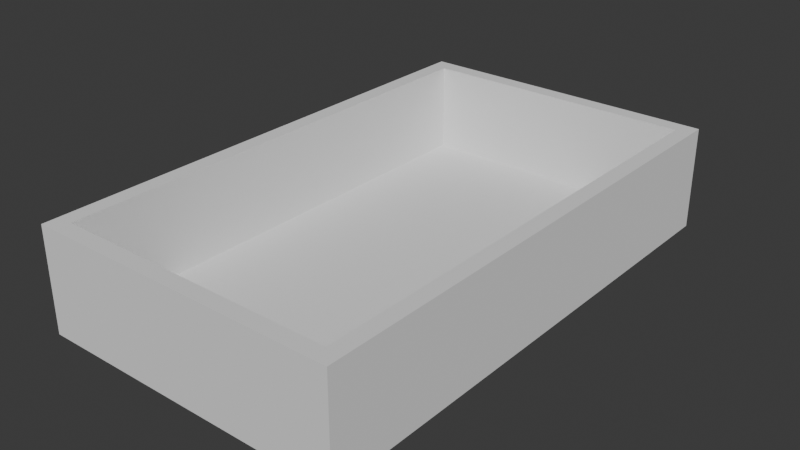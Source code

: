 # Source: GeoNodeDrawerBox.blend  (saved by Blender 5.0.118; exported with 4.5.12 LTS)
import bpy
from mathutils import Matrix  # noqa: F401  (used for matrix-valued properties, if any)

bpy.ops.wm.read_factory_settings(use_empty=True)
scene = bpy.context.scene
scene.name = 'Scene'

# ---- collections
col_collection = bpy.data.collections.new('Collection'); scene.collection.children.link(col_collection)

# ---- node groups
ng_geonodedrawerbox = bpy.data.node_groups.new('GeoNodeDrawerBox', 'GeometryNodeTree')
_s = ng_geonodedrawerbox.interface.new_socket(name='Geometry', in_out='OUTPUT', socket_type='NodeSocketGeometry')
_s = ng_geonodedrawerbox.interface.new_socket(name='Dim X', in_out='INPUT', socket_type='NodeSocketFloat')
_s.subtype = 'DISTANCE'
_s = ng_geonodedrawerbox.interface.new_socket(name='Dim Y', in_out='INPUT', socket_type='NodeSocketFloat')
_s.subtype = 'DISTANCE'
_s = ng_geonodedrawerbox.interface.new_socket(name='Dim Z', in_out='INPUT', socket_type='NodeSocketFloat')
_s.subtype = 'DISTANCE'
_s = ng_geonodedrawerbox.interface.new_socket(name='Material Thickness', in_out='INPUT', socket_type='NodeSocketFloat')
_s.subtype = 'DISTANCE'
_s = ng_geonodedrawerbox.interface.new_socket(name='Bottom Thickness', in_out='INPUT', socket_type='NodeSocketFloat')
_s.subtype = 'DISTANCE'
_s = ng_geonodedrawerbox.interface.new_socket(name='Drawer Bottom Z Location', in_out='INPUT', socket_type='NodeSocketFloat')
_s.subtype = 'DISTANCE'
_s = ng_geonodedrawerbox.interface.new_socket(name='Remove Subfront', in_out='INPUT', socket_type='NodeSocketBool')
_s = ng_geonodedrawerbox.interface.new_socket(name='Material', in_out='INPUT', socket_type='NodeSocketMaterial')
ng_geonodedrawerbox.is_modifier = True
_N = ng_geonodedrawerbox.nodes; _L = ng_geonodedrawerbox.links
n0 = _N.new('NodeGroupInput'); n0.name = 'Group Input'; n0.location = (-720, 340)
n0.width = 197
n1 = _N.new('NodeGroupOutput'); n1.name = 'Group Output'; n1.location = (1440, -140)
n2 = _N.new('GeometryNodeMeshCube'); n2.name = 'Left Side'; n2.location = (40, 320)
n2.label = 'Left Side'
n2.hide = True
n3 = _N.new('GeometryNodeJoinGeometry'); n3.name = 'Join Geometry'; n3.location = (900, -140)
n4 = _N.new('ShaderNodeCombineXYZ'); n4.name = 'Size'; n4.location = (-240, 340)
n4.label = 'Size'
n4.hide = True
n5 = _N.new('GeometryNodeTransform'); n5.name = 'Transform Geometry'; n5.location = (320, 280)
n5.hide = True
n5.inputs[2].default_value = (1.571, 0.0, 1.571)
n6 = _N.new('ShaderNodeCombineXYZ'); n6.name = 'Combine XYZ.001'; n6.location = (40, 240)
n6.hide = True
n7 = _N.new('ShaderNodeMath'); n7.name = 'Math'; n7.location = (-240, 260)
n7.label = 'X'
n7.hide = True
n7.operation = 'DIVIDE'
n7.inputs[1].default_value = 2.0
n8 = _N.new('ShaderNodeMath'); n8.name = 'Math.001'; n8.location = (-240, 220)
n8.label = 'Y'
n8.hide = True
n8.operation = 'DIVIDE'
n8.inputs[1].default_value = 2.0
n9 = _N.new('ShaderNodeMath'); n9.name = 'Math.002'; n9.location = (-240, 180)
n9.label = 'Z'
n9.hide = True
n9.operation = 'DIVIDE'
n9.inputs[1].default_value = 2.0
n10 = _N.new('NodeGroupInput'); n10.name = 'Group Input.001'; n10.location = (-720, 40)
n10.width = 197
n11 = _N.new('GeometryNodeMeshCube'); n11.name = 'Right Side'; n11.location = (40, 20)
n11.label = 'Right Side'
n11.hide = True
n12 = _N.new('ShaderNodeCombineXYZ'); n12.name = 'Combine XYZ.002'; n12.location = (-240, 40)
n12.label = 'Size'
n12.hide = True
n13 = _N.new('GeometryNodeTransform'); n13.name = 'Transform Geometry.001'; n13.location = (320, 0)
n13.hide = True
n13.inputs[2].default_value = (1.571, 0.0, 1.571)
n14 = _N.new('ShaderNodeCombineXYZ'); n14.name = 'Combine XYZ.003'; n14.location = (40, -60)
n14.hide = True
n15 = _N.new('ShaderNodeMath'); n15.name = 'Math.004'; n15.location = (-240, -80)
n15.label = 'Y'
n15.hide = True
n15.operation = 'DIVIDE'
n15.inputs[1].default_value = 2.0
n16 = _N.new('ShaderNodeMath'); n16.name = 'Math.005'; n16.location = (-240, -120)
n16.label = 'Z'
n16.hide = True
n16.operation = 'DIVIDE'
n16.inputs[1].default_value = 2.0
n17 = _N.new('ShaderNodeMath'); n17.name = 'Math.006'; n17.location = (-240, -40)
n17.label = 'X'
n17.hide = True
n17.operation = 'SUBTRACT'
n18 = _N.new('ShaderNodeMath'); n18.name = 'Math.003'; n18.location = (-460, -140)
n18.label = 'T/2'
n18.hide = True
n18.operation = 'DIVIDE'
n18.inputs[1].default_value = 2.0
n19 = _N.new('NodeGroupInput'); n19.name = 'Group Input.002'; n19.location = (-720, -260)
n19.width = 197
n20 = _N.new('GeometryNodeMeshCube'); n20.name = 'Back'; n20.location = (40, -340)
n20.label = 'Back'
n20.hide = True
n21 = _N.new('ShaderNodeCombineXYZ'); n21.name = 'Combine XYZ.004'; n21.location = (-200, -340)
n21.label = 'Size'
n21.hide = True
n22 = _N.new('GeometryNodeTransform'); n22.name = 'Transform Geometry.002'; n22.location = (320, -340)
n22.hide = True
n22.inputs[2].default_value = (1.571, 0.0, 0.0)
n23 = _N.new('ShaderNodeCombineXYZ'); n23.name = 'Combine XYZ.005'; n23.location = (40, -440)
n23.hide = True
n24 = _N.new('ShaderNodeMath'); n24.name = 'Math.007'; n24.location = (-440, -240)
n24.label = 'T*2'
n24.hide = True
n24.operation = 'MULTIPLY'
n24.inputs[1].default_value = 2.0
n25 = _N.new('ShaderNodeMath'); n25.name = 'Math.008'; n25.location = (-440, -280)
n25.hide = True
n25.operation = 'SUBTRACT'
n26 = _N.new('ShaderNodeMath'); n26.name = 'Math.009'; n26.location = (-380, -420)
n26.hide = True
n26.operation = 'DIVIDE'
n26.inputs[1].default_value = 2.0
n27 = _N.new('ShaderNodeMath'); n27.name = 'Math.010'; n27.location = (-380, -460)
n27.hide = True
n27.operation = 'DIVIDE'
n27.inputs[1].default_value = 2.0
n28 = _N.new('ShaderNodeMath'); n28.name = 'Math.011'; n28.location = (-380, -500)
n28.hide = True
n28.operation = 'DIVIDE'
n28.inputs[1].default_value = 2.0
n29 = _N.new('NodeGroupInput'); n29.name = 'Group Input.003'; n29.location = (-720, -640)
n29.width = 197
n30 = _N.new('GeometryNodeMeshCube'); n30.name = 'Back.001'; n30.location = (40, -720)
n30.label = 'Sub Front'
n30.hide = True
n31 = _N.new('ShaderNodeCombineXYZ'); n31.name = 'Combine XYZ.006'; n31.location = (-200, -720)
n31.label = 'Size'
n31.hide = True
n32 = _N.new('GeometryNodeTransform'); n32.name = 'Transform Geometry.003'; n32.location = (320, -720)
n32.hide = True
n32.inputs[2].default_value = (1.571, 0.0, 0.0)
n33 = _N.new('ShaderNodeCombineXYZ'); n33.name = 'Combine XYZ.007'; n33.location = (40, -820)
n33.hide = True
n34 = _N.new('ShaderNodeMath'); n34.name = 'Math.012'; n34.location = (-440, -620)
n34.label = 'T*2'
n34.hide = True
n34.operation = 'MULTIPLY'
n34.inputs[1].default_value = 2.0
n35 = _N.new('ShaderNodeMath'); n35.name = 'Math.013'; n35.location = (-440, -660)
n35.hide = True
n35.operation = 'SUBTRACT'
n36 = _N.new('ShaderNodeMath'); n36.name = 'Math.014'; n36.location = (-380, -800)
n36.hide = True
n36.operation = 'DIVIDE'
n36.inputs[1].default_value = 2.0
n37 = _N.new('ShaderNodeMath'); n37.name = 'Math.015'; n37.location = (-380, -840)
n37.hide = True
n37.operation = 'DIVIDE'
n37.inputs[1].default_value = 2.0
n38 = _N.new('ShaderNodeMath'); n38.name = 'Math.016'; n38.location = (-380, -880)
n38.hide = True
n38.operation = 'DIVIDE'
n38.inputs[1].default_value = 2.0
n39 = _N.new('ShaderNodeMath'); n39.name = 'Math.017'; n39.location = (-180, -460)
n39.hide = True
n39.operation = 'SUBTRACT'
n40 = _N.new('GeometryNodeSwitch'); n40.name = 'Switch'; n40.location = (520, -600)
n40.hide = True
n41 = _N.new('NodeGroupInput'); n41.name = 'Group Input.004'; n41.location = (-720, 660)
n41.width = 197
n42 = _N.new('GeometryNodeMeshCube'); n42.name = 'Left Side.001'; n42.location = (180, 640)
n42.label = 'Bottom'
n42.hide = True
n43 = _N.new('ShaderNodeCombineXYZ'); n43.name = 'Size.001'; n43.location = (-240, 640)
n43.label = 'Size'
n43.hide = True
n44 = _N.new('GeometryNodeTransform'); n44.name = 'Transform Geometry.004'; n44.location = (460, 600)
n44.hide = True
n44.inputs[2].default_value = (0.0, 0.0, -1.571)
n45 = _N.new('ShaderNodeCombineXYZ'); n45.name = 'Combine XYZ.008'; n45.location = (180, 560)
n45.hide = True
n46 = _N.new('ShaderNodeMath'); n46.name = 'Math.018'; n46.location = (-240, 580)
n46.label = 'X'
n46.hide = True
n46.operation = 'DIVIDE'
n46.inputs[1].default_value = 2.0
n47 = _N.new('ShaderNodeMath'); n47.name = 'Math.019'; n47.location = (-240, 540)
n47.label = 'Y'
n47.hide = True
n47.operation = 'DIVIDE'
n47.inputs[1].default_value = 2.0
n48 = _N.new('ShaderNodeMath'); n48.name = 'Math.020'; n48.location = (-240, 500)
n48.label = 'Z'
n48.hide = True
n48.operation = 'DIVIDE'
n48.inputs[1].default_value = 2.0
n49 = _N.new('ShaderNodeMath'); n49.name = 'T*2'; n49.location = (-460, 800)
n49.label = 'T*2'
n49.hide = True
n49.operation = 'MULTIPLY'
n49.inputs[1].default_value = 2.0
n50 = _N.new('ShaderNodeMath'); n50.name = 'T*2.001'; n50.location = (-460, 740)
n50.label = 'X'
n50.hide = True
n50.operation = 'SUBTRACT'
n51 = _N.new('ShaderNodeMath'); n51.name = 'T*2.002'; n51.location = (-460, 680)
n51.label = 'Y'
n51.hide = True
n51.operation = 'SUBTRACT'
n52 = _N.new('ShaderNodeMath'); n52.name = 'Math.021'; n52.location = (-240, 460)
n52.label = 'Z'
n52.hide = True
n53 = _N.new('GeometryNodeSwitch'); n53.name = 'Switch.001'; n53.location = (-20, 400)
n53.hide = True
n53.input_type = 'FLOAT'
n54 = _N.new('GeometryNodeSwitch'); n54.name = 'Switch.002'; n54.location = (-240, 820)
n54.hide = True
n54.input_type = 'FLOAT'
n55 = _N.new('ShaderNodeMath'); n55.name = 'T*2.003'; n55.location = (-460, 860)
n55.label = 'Y'
n55.hide = True
n55.operation = 'SUBTRACT'
n56 = _N.new('ShaderNodeMath'); n56.name = 'Math.022'; n56.location = (-360, 400)
n56.label = 'Y'
n56.hide = True
n56.operation = 'SUBTRACT'
n57 = _N.new('ShaderNodeMath'); n57.name = 'Math.023'; n57.location = (-500, 440)
n57.label = 'Y'
n57.hide = True
n57.operation = 'DIVIDE'
n57.inputs[1].default_value = 2.0
n58 = _N.new('NodeGroupInput'); n58.name = 'Group Input.005'; n58.location = (920, -340)
n58.width = 197
n59 = _N.new('GeometryNodeSetMaterial'); n59.name = 'Set Material'; n59.location = (1220, -140)
_L.new(n59.outputs[0], n1.inputs[0])
_L.new(n5.outputs[0], n3.inputs[0])
_L.new(n4.outputs[0], n2.inputs[0])
_L.new(n0.outputs[3], n4.inputs[2])
_L.new(n0.outputs[1], n4.inputs[0])
_L.new(n0.outputs[2], n4.inputs[1])
_L.new(n2.outputs[0], n5.inputs[0])
_L.new(n6.outputs[0], n5.inputs[1])
_L.new(n0.outputs[3], n7.inputs[0])
_L.new(n7.outputs[0], n6.inputs[0])
_L.new(n8.outputs[0], n6.inputs[1])
_L.new(n0.outputs[1], n8.inputs[0])
_L.new(n9.outputs[0], n6.inputs[2])
_L.new(n0.outputs[2], n9.inputs[0])
_L.new(n12.outputs[0], n11.inputs[0])
_L.new(n10.outputs[3], n12.inputs[2])
_L.new(n10.outputs[1], n12.inputs[0])
_L.new(n10.outputs[2], n12.inputs[1])
_L.new(n11.outputs[0], n13.inputs[0])
_L.new(n14.outputs[0], n13.inputs[1])
_L.new(n15.outputs[0], n14.inputs[1])
_L.new(n10.outputs[1], n15.inputs[0])
_L.new(n16.outputs[0], n14.inputs[2])
_L.new(n10.outputs[2], n16.inputs[0])
_L.new(n13.outputs[0], n3.inputs[0])
_L.new(n10.outputs[0], n17.inputs[0])
_L.new(n17.outputs[0], n14.inputs[0])
_L.new(n10.outputs[3], n18.inputs[0])
_L.new(n18.outputs[0], n17.inputs[1])
_L.new(n21.outputs[0], n20.inputs[0])
_L.new(n19.outputs[3], n21.inputs[2])
_L.new(n19.outputs[2], n21.inputs[1])
_L.new(n20.outputs[0], n22.inputs[0])
_L.new(n23.outputs[0], n22.inputs[1])
_L.new(n22.outputs[0], n3.inputs[0])
_L.new(n19.outputs[3], n24.inputs[0])
_L.new(n19.outputs[0], n25.inputs[0])
_L.new(n24.outputs[0], n25.inputs[1])
_L.new(n25.outputs[0], n21.inputs[0])
_L.new(n19.outputs[0], n26.inputs[0])
_L.new(n26.outputs[0], n23.inputs[0])
_L.new(n19.outputs[3], n27.inputs[0])
_L.new(n19.outputs[2], n28.inputs[0])
_L.new(n28.outputs[0], n23.inputs[2])
_L.new(n31.outputs[0], n30.inputs[0])
_L.new(n29.outputs[3], n31.inputs[2])
_L.new(n29.outputs[2], n31.inputs[1])
_L.new(n30.outputs[0], n32.inputs[0])
_L.new(n33.outputs[0], n32.inputs[1])
_L.new(n29.outputs[3], n34.inputs[0])
_L.new(n29.outputs[0], n35.inputs[0])
_L.new(n34.outputs[0], n35.inputs[1])
_L.new(n35.outputs[0], n31.inputs[0])
_L.new(n29.outputs[0], n36.inputs[0])
_L.new(n36.outputs[0], n33.inputs[0])
_L.new(n29.outputs[3], n37.inputs[0])
_L.new(n37.outputs[0], n33.inputs[1])
_L.new(n29.outputs[2], n38.inputs[0])
_L.new(n38.outputs[0], n33.inputs[2])
_L.new(n40.outputs[0], n3.inputs[0])
_L.new(n19.outputs[1], n39.inputs[0])
_L.new(n27.outputs[0], n39.inputs[1])
_L.new(n39.outputs[0], n23.inputs[1])
_L.new(n32.outputs[0], n40.inputs[1])
_L.new(n29.outputs[6], n40.inputs[0])
_L.new(n43.outputs[0], n42.inputs[0])
_L.new(n42.outputs[0], n44.inputs[0])
_L.new(n45.outputs[0], n44.inputs[1])
_L.new(n46.outputs[0], n45.inputs[0])
_L.new(n41.outputs[1], n47.inputs[0])
_L.new(n41.outputs[4], n43.inputs[2])
_L.new(n44.outputs[0], n3.inputs[0])
_L.new(n41.outputs[3], n49.inputs[0])
_L.new(n41.outputs[1], n50.inputs[0])
_L.new(n49.outputs[0], n50.inputs[1])
_L.new(n49.outputs[0], n51.inputs[1])
_L.new(n41.outputs[0], n51.inputs[0])
_L.new(n51.outputs[0], n43.inputs[1])
_L.new(n41.outputs[0], n46.inputs[0])
_L.new(n41.outputs[4], n48.inputs[0])
_L.new(n48.outputs[0], n52.inputs[0])
_L.new(n41.outputs[5], n52.inputs[1])
_L.new(n52.outputs[0], n45.inputs[2])
_L.new(n41.outputs[6], n53.inputs[0])
_L.new(n47.outputs[0], n53.inputs[1])
_L.new(n53.outputs[0], n45.inputs[1])
_L.new(n41.outputs[6], n54.inputs[0])
_L.new(n50.outputs[0], n54.inputs[1])
_L.new(n54.outputs[0], n43.inputs[0])
_L.new(n41.outputs[1], n55.inputs[0])
_L.new(n41.outputs[3], n55.inputs[1])
_L.new(n55.outputs[0], n54.inputs[2])
_L.new(n47.outputs[0], n56.inputs[0])
_L.new(n56.outputs[0], n53.inputs[2])
_L.new(n41.outputs[3], n57.inputs[0])
_L.new(n57.outputs[0], n56.inputs[1])
_L.new(n3.outputs[0], n59.inputs[0])
_L.new(n58.outputs[7], n59.inputs[2])
n1.is_active_output = True

# ---- world
world_world = bpy.data.worlds.new('World'); scene.world = world_world
world_world.use_nodes = True; world_world.node_tree.nodes.clear()
_N = world_world.node_tree.nodes; _L = world_world.node_tree.links
n0 = _N.new('ShaderNodeOutputWorld'); n0.name = 'World Output'; n0.location = (300, 300)
n1 = _N.new('ShaderNodeBackground'); n1.name = 'Background'; n1.location = (10, 300)
n1.inputs[0].default_value = (0.05088, 0.05088, 0.05088, 1.0)
_L.new(n1.outputs[0], n0.inputs[0])
n0.is_active_output = True
world_world.color = (0.05088, 0.05088, 0.05088)
world_world.sun_shadow_jitter_overblur = 0.0

# ---- meshes
me_cube = bpy.data.meshes.new('Cube')
me_cube.from_pydata([], [], [])
_uv = me_cube.uv_layers.new(name='UVMap')
_uv.uv.foreach_set('vector', [])
me_cube.update()

# ---- objects
ob_drawerbox = bpy.data.objects.new('DrawerBox', me_cube)

# ---- transforms, parenting, visibility, modifiers, constraints
ob_drawerbox.location = (0.0, 0.0, 0.0)
_m = ob_drawerbox.modifiers.new('GeometryNodes', 'NODES')
_m.node_group = ng_geonodedrawerbox
_gi = [s.identifier for s in ng_geonodedrawerbox.interface.items_tree if s.item_type == 'SOCKET' and s.in_out == 'INPUT']
_m[_gi[0]] = 0.3048  # Dim X
_m[_gi[1]] = 0.508  # Dim Y
_m[_gi[2]] = 0.1016  # Dim Z
_m[_gi[3]] = 0.01588  # Material Thickness
_m[_gi[4]] = 0.00635  # Bottom Thickness
_m[_gi[5]] = 0.00635  # Drawer Bottom Z Location
_m[_gi[7]] = None  # Material

# ---- collection membership
col_collection.objects.link(ob_drawerbox)

# ---- scene / render settings (as saved in the file)
scene.frame_start = 1; scene.frame_end = 250; scene.frame_set(1)
scene.render.engine = 'BLENDER_EEVEE_NEXT'
scene.render.bake_bias = 0.0
scene.render.bake_samples = 0
bpy.context.view_layer.update()

# ---- added for rendering (the .blend has no active camera and no usable light): camera, sun
cam_auto = bpy.data.cameras.new('AutoCamera')
cam_auto.lens = 50.0
cam_auto.sensor_width = 36.0
cam_auto.clip_end = 1000.0
ob_auto_camera = bpy.data.objects.new('AutoCamera', cam_auto)
scene.collection.objects.link(ob_auto_camera)
ob_auto_camera.location = (0.708528, -0.413354, 0.495703)
ob_auto_camera.rotation_euler = (1.09748, -7.21219e-08, 0.694738)
scene.camera = ob_auto_camera
light_auto_sun = bpy.data.lights.new('AutoSun', 'SUN')
light_auto_sun.energy = 3.0
light_auto_sun.angle = 0.0523599
ob_auto_sun = bpy.data.objects.new('AutoSun', light_auto_sun)
scene.collection.objects.link(ob_auto_sun)
ob_auto_sun.rotation_euler = (0.872665, 0.174533, 0.523599)
bpy.context.view_layer.update()
